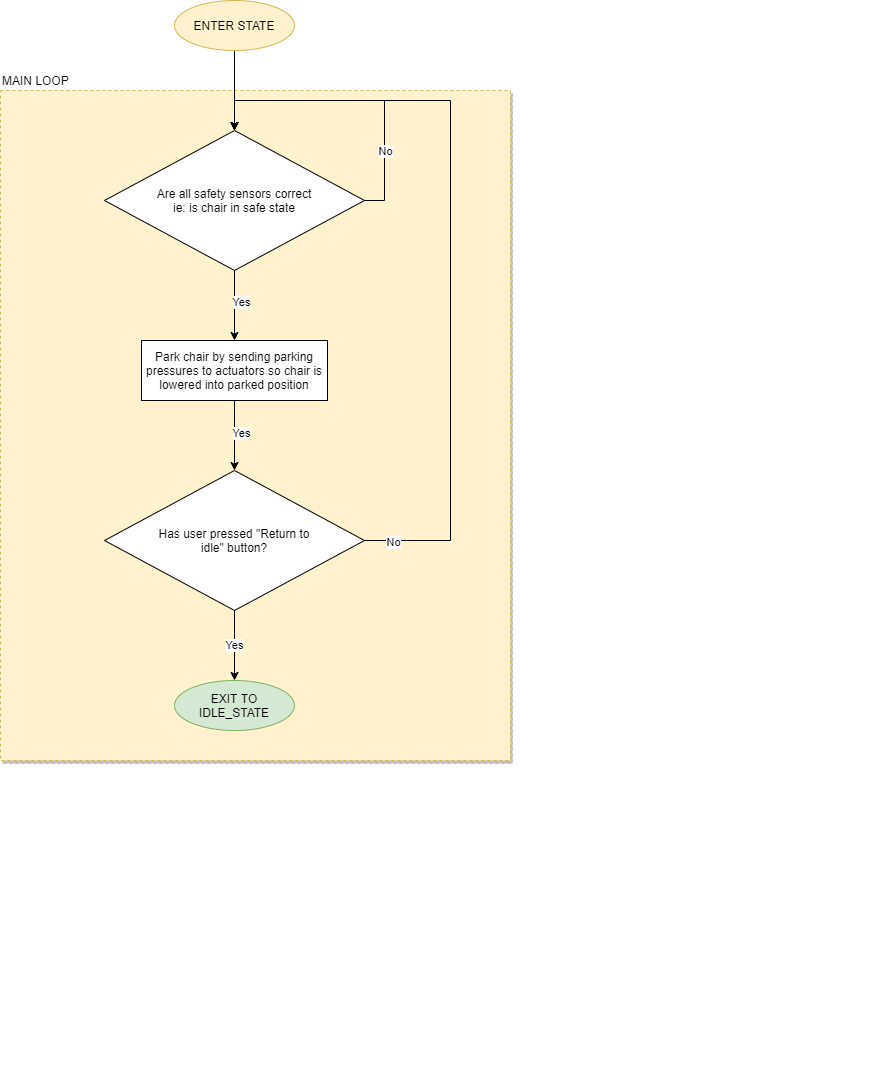

The diagram above was exported from draw.io. Its source (the exported page's mxGraphModel, read from the mxfile embedded in the PNG):
<mxGraphModel dx="1088" dy="787" grid="1" gridSize="10" guides="1" tooltips="1" connect="1" arrows="1" fold="1" page="1" pageScale="1" pageWidth="827" pageHeight="1169" math="0" shadow="0">
  <root>
    <mxCell id="0" />
    <mxCell id="1" parent="0" />
    <mxCell id="GojY3DiC2On5TDn4-5NW-1" value="" style="rounded=0;whiteSpace=wrap;html=1;shadow=1;dashed=1;fillColor=#fff2cc;strokeColor=#d6b656;" vertex="1" parent="1">
      <mxGeometry x="30" y="140" width="510" height="670" as="geometry" />
    </mxCell>
    <mxCell id="GojY3DiC2On5TDn4-5NW-2" value="" style="group" vertex="1" connectable="0" parent="1">
      <mxGeometry x="30" y="100" width="880" height="1020" as="geometry" />
    </mxCell>
    <mxCell id="GojY3DiC2On5TDn4-5NW-4" style="edgeStyle=orthogonalEdgeStyle;rounded=0;orthogonalLoop=1;jettySize=auto;html=1;exitX=0.5;exitY=1;exitDx=0;exitDy=0;" edge="1" parent="GojY3DiC2On5TDn4-5NW-2" source="GojY3DiC2On5TDn4-5NW-8" target="GojY3DiC2On5TDn4-5NW-10">
      <mxGeometry relative="1" as="geometry" />
    </mxCell>
    <mxCell id="GojY3DiC2On5TDn4-5NW-5" value="Yes" style="edgeLabel;html=1;align=center;verticalAlign=middle;resizable=0;points=[];" vertex="1" connectable="0" parent="GojY3DiC2On5TDn4-5NW-4">
      <mxGeometry x="-0.1064" y="6" relative="1" as="geometry">
        <mxPoint as="offset" />
      </mxGeometry>
    </mxCell>
    <mxCell id="GojY3DiC2On5TDn4-5NW-6" style="edgeStyle=orthogonalEdgeStyle;rounded=0;orthogonalLoop=1;jettySize=auto;html=1;exitX=1;exitY=0.5;exitDx=0;exitDy=0;entryX=0.5;entryY=0;entryDx=0;entryDy=0;" edge="1" parent="GojY3DiC2On5TDn4-5NW-2" source="GojY3DiC2On5TDn4-5NW-8" target="GojY3DiC2On5TDn4-5NW-8">
      <mxGeometry relative="1" as="geometry">
        <mxPoint x="493" y="290" as="targetPoint" />
        <Array as="points">
          <mxPoint x="384" y="150" />
          <mxPoint x="384" y="50" />
          <mxPoint x="234" y="50" />
        </Array>
      </mxGeometry>
    </mxCell>
    <mxCell id="GojY3DiC2On5TDn4-5NW-7" value="No" style="edgeLabel;html=1;align=center;verticalAlign=middle;resizable=0;points=[];" vertex="1" connectable="0" parent="GojY3DiC2On5TDn4-5NW-6">
      <mxGeometry x="0.4495" y="5" relative="1" as="geometry">
        <mxPoint x="97" y="45" as="offset" />
      </mxGeometry>
    </mxCell>
    <mxCell id="GojY3DiC2On5TDn4-5NW-8" value="Are all safety sensors correct ie: is chair in safe state" style="rhombus;whiteSpace=wrap;html=1;spacing=50;" vertex="1" parent="GojY3DiC2On5TDn4-5NW-2">
      <mxGeometry x="104" y="80" width="260" height="140" as="geometry" />
    </mxCell>
    <mxCell id="GojY3DiC2On5TDn4-5NW-10" value="&lt;span&gt;Park chair by sending parking pressures to actuators so chair is lowered into parked position&lt;/span&gt;" style="rounded=0;whiteSpace=wrap;html=1;" vertex="1" parent="GojY3DiC2On5TDn4-5NW-2">
      <mxGeometry x="141" y="290" width="186" height="60" as="geometry" />
    </mxCell>
    <mxCell id="GojY3DiC2On5TDn4-5NW-13" value="EXIT TO IDLE_STATE" style="ellipse;whiteSpace=wrap;html=1;fillColor=#d5e8d4;strokeColor=#82b366;" vertex="1" parent="GojY3DiC2On5TDn4-5NW-2">
      <mxGeometry x="174" y="630" width="120" height="50" as="geometry" />
    </mxCell>
    <mxCell id="GojY3DiC2On5TDn4-5NW-27" value="MAIN LOOP" style="text;html=1;strokeColor=none;fillColor=none;align=left;verticalAlign=middle;whiteSpace=wrap;rounded=0;" vertex="1" parent="GojY3DiC2On5TDn4-5NW-2">
      <mxGeometry y="20" width="80" height="20" as="geometry" />
    </mxCell>
    <mxCell id="GojY3DiC2On5TDn4-5NW-17" style="edgeStyle=orthogonalEdgeStyle;rounded=0;orthogonalLoop=1;jettySize=auto;html=1;exitX=0.5;exitY=1;exitDx=0;exitDy=0;" edge="1" parent="1" source="GojY3DiC2On5TDn4-5NW-18" target="GojY3DiC2On5TDn4-5NW-8">
      <mxGeometry relative="1" as="geometry" />
    </mxCell>
    <mxCell id="GojY3DiC2On5TDn4-5NW-18" value="ENTER STATE" style="ellipse;whiteSpace=wrap;html=1;fillColor=#fff2cc;strokeColor=#d6b656;" vertex="1" parent="1">
      <mxGeometry x="204" y="50" width="120" height="50" as="geometry" />
    </mxCell>
    <mxCell id="GojY3DiC2On5TDn4-5NW-29" value="Yes" style="edgeStyle=orthogonalEdgeStyle;rounded=0;orthogonalLoop=1;jettySize=auto;html=1;exitX=0.5;exitY=1;exitDx=0;exitDy=0;" edge="1" parent="1" source="GojY3DiC2On5TDn4-5NW-28" target="GojY3DiC2On5TDn4-5NW-13">
      <mxGeometry relative="1" as="geometry" />
    </mxCell>
    <mxCell id="GojY3DiC2On5TDn4-5NW-30" style="edgeStyle=orthogonalEdgeStyle;rounded=0;orthogonalLoop=1;jettySize=auto;html=1;exitX=1;exitY=0.5;exitDx=0;exitDy=0;entryX=0.5;entryY=0;entryDx=0;entryDy=0;" edge="1" parent="1" source="GojY3DiC2On5TDn4-5NW-28" target="GojY3DiC2On5TDn4-5NW-8">
      <mxGeometry relative="1" as="geometry">
        <Array as="points">
          <mxPoint x="480" y="590" />
          <mxPoint x="480" y="150" />
          <mxPoint x="264" y="150" />
        </Array>
      </mxGeometry>
    </mxCell>
    <mxCell id="GojY3DiC2On5TDn4-5NW-31" value="No" style="edgeLabel;html=1;align=center;verticalAlign=middle;resizable=0;points=[];" vertex="1" connectable="0" parent="GojY3DiC2On5TDn4-5NW-30">
      <mxGeometry x="-0.9275" y="-1" relative="1" as="geometry">
        <mxPoint as="offset" />
      </mxGeometry>
    </mxCell>
    <mxCell id="GojY3DiC2On5TDn4-5NW-28" value="Has user pressed &quot;Return to idle&quot; button?" style="rhombus;whiteSpace=wrap;html=1;spacing=50;" vertex="1" parent="1">
      <mxGeometry x="134" y="520" width="260" height="140" as="geometry" />
    </mxCell>
    <mxCell id="GojY3DiC2On5TDn4-5NW-21" style="edgeStyle=orthogonalEdgeStyle;rounded=0;orthogonalLoop=1;jettySize=auto;html=1;exitX=0.5;exitY=1;exitDx=0;exitDy=0;" edge="1" parent="1" source="GojY3DiC2On5TDn4-5NW-10" target="GojY3DiC2On5TDn4-5NW-28">
      <mxGeometry relative="1" as="geometry">
        <mxPoint x="264" y="670" as="sourcePoint" />
        <mxPoint x="264" y="730" as="targetPoint" />
      </mxGeometry>
    </mxCell>
    <mxCell id="GojY3DiC2On5TDn4-5NW-22" value="Yes" style="edgeLabel;html=1;align=center;verticalAlign=middle;resizable=0;points=[];" vertex="1" connectable="0" parent="GojY3DiC2On5TDn4-5NW-21">
      <mxGeometry x="-0.0761" y="6" relative="1" as="geometry">
        <mxPoint as="offset" />
      </mxGeometry>
    </mxCell>
  </root>
</mxGraphModel>